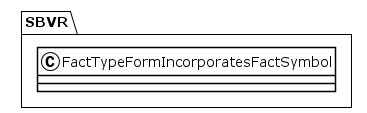

The diagram above was rendered by PlantUML. Its source (embedded in the PNG):
@startuml
!theme plain
package SBVR {
class FactTypeFormIncorporatesFactSymbol {
}
}
@enduml